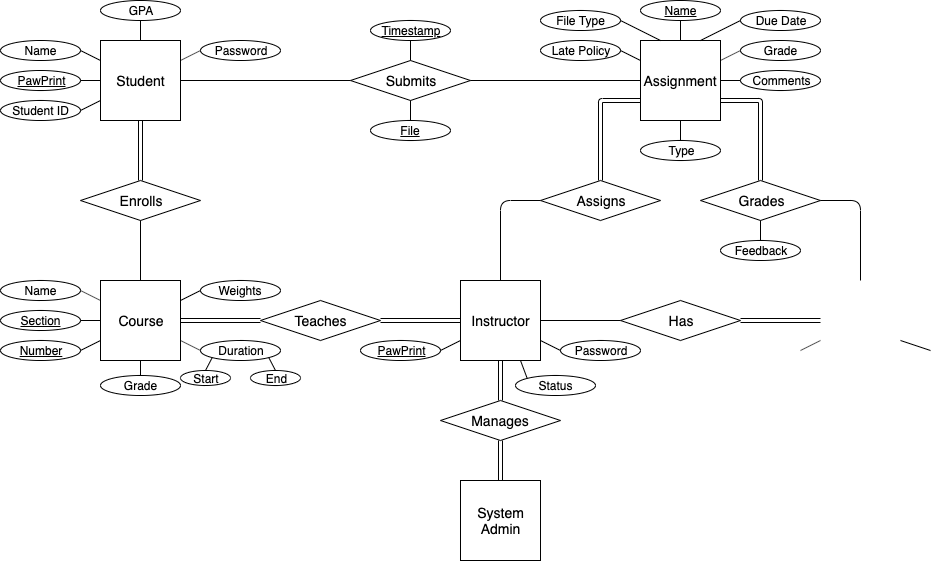

The diagram above was exported from draw.io. Its source (the exported page's mxGraphModel, read from the mxfile embedded in the PNG):
<mxGraphModel dx="1055" dy="456" grid="1" gridSize="10" guides="1" tooltips="1" connect="1" arrows="1" fold="1" page="1" pageScale="1" pageWidth="1100" pageHeight="850" math="0" shadow="0">
  <root>
    <mxCell id="0" />
    <mxCell id="1" parent="0" />
    <mxCell id="2" value="&lt;font style=&quot;font-size: 14px&quot;&gt;Student&lt;/font&gt;" style="whiteSpace=wrap;html=1;aspect=fixed;" vertex="1" parent="1">
      <mxGeometry x="165" y="80" width="80" height="80" as="geometry" />
    </mxCell>
    <mxCell id="3" value="&lt;font style=&quot;font-size: 14px&quot;&gt;Assignment&lt;/font&gt;" style="whiteSpace=wrap;html=1;aspect=fixed;" vertex="1" parent="1">
      <mxGeometry x="705" y="80" width="80" height="80" as="geometry" />
    </mxCell>
    <mxCell id="4" value="&lt;font style=&quot;font-size: 14px&quot;&gt;Instructor&lt;/font&gt;" style="whiteSpace=wrap;html=1;aspect=fixed;" vertex="1" parent="1">
      <mxGeometry x="525" y="320" width="80" height="80" as="geometry" />
    </mxCell>
    <mxCell id="5" value="Due Date" style="ellipse;whiteSpace=wrap;html=1;" vertex="1" parent="1">
      <mxGeometry x="805" y="50" width="80" height="20" as="geometry" />
    </mxCell>
    <mxCell id="6" value="&lt;font style=&quot;font-size: 14px&quot;&gt;Submits&lt;/font&gt;" style="rhombus;whiteSpace=wrap;html=1;" vertex="1" parent="1">
      <mxGeometry x="415" y="100" width="120" height="40" as="geometry" />
    </mxCell>
    <mxCell id="7" value="&lt;font style=&quot;font-size: 14px&quot;&gt;Grades&lt;/font&gt;" style="rhombus;whiteSpace=wrap;html=1;" vertex="1" parent="1">
      <mxGeometry x="765" y="220" width="120" height="40" as="geometry" />
    </mxCell>
    <mxCell id="8" value="&lt;u&gt;Timestamp&lt;/u&gt;" style="ellipse;whiteSpace=wrap;html=1;" vertex="1" parent="1">
      <mxGeometry x="435" y="60" width="80" height="20" as="geometry" />
    </mxCell>
    <mxCell id="9" value="Late Policy" style="ellipse;whiteSpace=wrap;html=1;" vertex="1" parent="1">
      <mxGeometry x="605" y="80" width="80" height="20" as="geometry" />
    </mxCell>
    <mxCell id="10" value="Name" style="ellipse;whiteSpace=wrap;html=1;" vertex="1" parent="1">
      <mxGeometry x="65" y="80" width="80" height="20" as="geometry" />
    </mxCell>
    <mxCell id="11" value="&lt;u&gt;PawPrint&lt;/u&gt;" style="ellipse;whiteSpace=wrap;html=1;" vertex="1" parent="1">
      <mxGeometry x="65" y="110" width="80" height="20" as="geometry" />
    </mxCell>
    <mxCell id="12" value="Student ID" style="ellipse;whiteSpace=wrap;html=1;" vertex="1" parent="1">
      <mxGeometry x="65" y="140" width="80" height="20" as="geometry" />
    </mxCell>
    <mxCell id="13" value="File Type" style="ellipse;whiteSpace=wrap;html=1;" vertex="1" parent="1">
      <mxGeometry x="605" y="50" width="80" height="20" as="geometry" />
    </mxCell>
    <mxCell id="14" value="Grade" style="ellipse;whiteSpace=wrap;html=1;" vertex="1" parent="1">
      <mxGeometry x="805" y="80" width="80" height="20" as="geometry" />
    </mxCell>
    <mxCell id="15" value="Feedback" style="ellipse;whiteSpace=wrap;html=1;" vertex="1" parent="1">
      <mxGeometry x="785" y="280" width="80" height="20" as="geometry" />
    </mxCell>
    <mxCell id="16" value="&lt;font style=&quot;font-size: 14px&quot;&gt;Enrolls&lt;/font&gt;" style="rhombus;whiteSpace=wrap;html=1;" vertex="1" parent="1">
      <mxGeometry x="145" y="220" width="120" height="40" as="geometry" />
    </mxCell>
    <mxCell id="17" value="&lt;font style=&quot;font-size: 14px&quot;&gt;Course&lt;/font&gt;" style="whiteSpace=wrap;html=1;aspect=fixed;" vertex="1" parent="1">
      <mxGeometry x="165" y="320" width="80" height="80" as="geometry" />
    </mxCell>
    <mxCell id="18" value="Name" style="ellipse;whiteSpace=wrap;html=1;" vertex="1" parent="1">
      <mxGeometry x="65" y="320" width="80" height="20" as="geometry" />
    </mxCell>
    <mxCell id="19" value="&lt;u&gt;Section&lt;/u&gt;" style="ellipse;whiteSpace=wrap;html=1;" vertex="1" parent="1">
      <mxGeometry x="65" y="350" width="80" height="20" as="geometry" />
    </mxCell>
    <mxCell id="20" value="&lt;u&gt;Number&lt;/u&gt;" style="ellipse;whiteSpace=wrap;html=1;" vertex="1" parent="1">
      <mxGeometry x="65" y="380" width="80" height="20" as="geometry" />
    </mxCell>
    <mxCell id="21" value="&lt;font style=&quot;font-size: 14px&quot;&gt;Teaches&lt;/font&gt;" style="rhombus;whiteSpace=wrap;html=1;" vertex="1" parent="1">
      <mxGeometry x="325" y="340" width="120" height="40" as="geometry" />
    </mxCell>
    <mxCell id="22" value="" style="shape=link;html=1;entryX=0.5;entryY=1;entryDx=0;entryDy=0;exitX=0.5;exitY=0;exitDx=0;exitDy=0;" edge="1" source="16" target="2" parent="1">
      <mxGeometry width="50" height="50" relative="1" as="geometry">
        <mxPoint x="65" y="590" as="sourcePoint" />
        <mxPoint x="115" y="540" as="targetPoint" />
      </mxGeometry>
    </mxCell>
    <mxCell id="23" value="" style="endArrow=none;html=1;entryX=0.5;entryY=0;entryDx=0;entryDy=0;exitX=0.5;exitY=1;exitDx=0;exitDy=0;" edge="1" source="16" target="17" parent="1">
      <mxGeometry width="50" height="50" relative="1" as="geometry">
        <mxPoint x="65" y="590" as="sourcePoint" />
        <mxPoint x="115" y="540" as="targetPoint" />
      </mxGeometry>
    </mxCell>
    <mxCell id="24" value="" style="endArrow=none;html=1;entryX=0;entryY=0.5;entryDx=0;entryDy=0;exitX=1;exitY=0.5;exitDx=0;exitDy=0;" edge="1" source="11" target="2" parent="1">
      <mxGeometry width="50" height="50" relative="1" as="geometry">
        <mxPoint x="215" y="270" as="sourcePoint" />
        <mxPoint x="215" y="330" as="targetPoint" />
      </mxGeometry>
    </mxCell>
    <mxCell id="25" value="" style="endArrow=none;html=1;entryX=1;entryY=0.5;entryDx=0;entryDy=0;exitX=0;exitY=0.75;exitDx=0;exitDy=0;" edge="1" source="2" target="12" parent="1">
      <mxGeometry width="50" height="50" relative="1" as="geometry">
        <mxPoint x="144" y="130" as="sourcePoint" />
        <mxPoint x="164" y="130" as="targetPoint" />
      </mxGeometry>
    </mxCell>
    <mxCell id="26" value="" style="endArrow=none;html=1;entryX=1;entryY=0.5;entryDx=0;entryDy=0;exitX=0;exitY=0.25;exitDx=0;exitDy=0;" edge="1" source="2" target="10" parent="1">
      <mxGeometry width="50" height="50" relative="1" as="geometry">
        <mxPoint x="175" y="150" as="sourcePoint" />
        <mxPoint x="155" y="160" as="targetPoint" />
      </mxGeometry>
    </mxCell>
    <mxCell id="27" value="GPA" style="ellipse;whiteSpace=wrap;html=1;" vertex="1" parent="1">
      <mxGeometry x="165" y="40" width="80" height="20" as="geometry" />
    </mxCell>
    <mxCell id="28" value="" style="endArrow=none;html=1;entryX=1;entryY=0.5;entryDx=0;entryDy=0;exitX=0;exitY=0.25;exitDx=0;exitDy=0;" edge="1" source="17" target="18" parent="1">
      <mxGeometry width="50" height="50" relative="1" as="geometry">
        <mxPoint x="155" y="270" as="sourcePoint" />
        <mxPoint x="175" y="130" as="targetPoint" />
      </mxGeometry>
    </mxCell>
    <mxCell id="29" value="" style="endArrow=none;html=1;entryX=1;entryY=0.5;entryDx=0;entryDy=0;exitX=0;exitY=0.75;exitDx=0;exitDy=0;" edge="1" source="17" target="20" parent="1">
      <mxGeometry width="50" height="50" relative="1" as="geometry">
        <mxPoint x="175" y="350" as="sourcePoint" />
        <mxPoint x="155" y="340" as="targetPoint" />
      </mxGeometry>
    </mxCell>
    <mxCell id="30" value="" style="endArrow=none;html=1;entryX=1;entryY=0.5;entryDx=0;entryDy=0;" edge="1" target="19" parent="1">
      <mxGeometry width="50" height="50" relative="1" as="geometry">
        <mxPoint x="165" y="360" as="sourcePoint" />
        <mxPoint x="165" y="350" as="targetPoint" />
      </mxGeometry>
    </mxCell>
    <mxCell id="31" value="" style="shape=link;html=1;entryX=0;entryY=0.5;entryDx=0;entryDy=0;exitX=1;exitY=0.5;exitDx=0;exitDy=0;" edge="1" source="17" target="21" parent="1">
      <mxGeometry width="50" height="50" relative="1" as="geometry">
        <mxPoint x="215" y="230" as="sourcePoint" />
        <mxPoint x="215" y="170" as="targetPoint" />
      </mxGeometry>
    </mxCell>
    <mxCell id="32" value="" style="shape=link;html=1;entryX=0;entryY=0.5;entryDx=0;entryDy=0;exitX=1;exitY=0.5;exitDx=0;exitDy=0;" edge="1" source="21" target="4" parent="1">
      <mxGeometry width="50" height="50" relative="1" as="geometry">
        <mxPoint x="255" y="370" as="sourcePoint" />
        <mxPoint x="335" y="370" as="targetPoint" />
      </mxGeometry>
    </mxCell>
    <mxCell id="33" value="&lt;font style=&quot;font-size: 14px&quot;&gt;Assigns&lt;/font&gt;" style="rhombus;whiteSpace=wrap;html=1;" vertex="1" parent="1">
      <mxGeometry x="605" y="220" width="120" height="40" as="geometry" />
    </mxCell>
    <mxCell id="34" value="" style="shape=link;html=1;entryX=0.5;entryY=0;entryDx=0;entryDy=0;exitX=0;exitY=0.75;exitDx=0;exitDy=0;" edge="1" source="3" target="33" parent="1">
      <mxGeometry width="50" height="50" relative="1" as="geometry">
        <mxPoint x="625" y="140" as="sourcePoint" />
        <mxPoint x="575" y="220" as="targetPoint" />
        <Array as="points">
          <mxPoint x="665" y="140" />
        </Array>
      </mxGeometry>
    </mxCell>
    <mxCell id="35" value="&lt;font style=&quot;font-size: 14px&quot;&gt;Has&lt;/font&gt;" style="rhombus;whiteSpace=wrap;html=1;" vertex="1" parent="1">
      <mxGeometry x="685" y="340" width="120" height="40" as="geometry" />
    </mxCell>
    <mxCell id="36" value="" style="endArrow=none;html=1;entryX=1;entryY=0.5;entryDx=0;entryDy=0;exitX=0;exitY=0.5;exitDx=0;exitDy=0;" edge="1" source="35" target="4" parent="1">
      <mxGeometry width="50" height="50" relative="1" as="geometry">
        <mxPoint x="145" y="590" as="sourcePoint" />
        <mxPoint x="195" y="540" as="targetPoint" />
      </mxGeometry>
    </mxCell>
    <mxCell id="37" value="" style="shape=link;html=1;entryX=1;entryY=0.5;entryDx=0;entryDy=0;exitX=0;exitY=0.5;exitDx=0;exitDy=0;" edge="1" target="35" parent="1">
      <mxGeometry width="50" height="50" relative="1" as="geometry">
        <mxPoint x="885" y="360" as="sourcePoint" />
        <mxPoint x="535" y="370" as="targetPoint" />
      </mxGeometry>
    </mxCell>
    <mxCell id="38" value="&lt;u&gt;Name&lt;/u&gt;" style="ellipse;whiteSpace=wrap;html=1;" vertex="1" parent="1">
      <mxGeometry x="705" y="40" width="80" height="20" as="geometry" />
    </mxCell>
    <mxCell id="39" value="" style="endArrow=none;html=1;entryX=0.5;entryY=1;entryDx=0;entryDy=0;exitX=0.5;exitY=0;exitDx=0;exitDy=0;" edge="1" source="6" target="8" parent="1">
      <mxGeometry width="50" height="50" relative="1" as="geometry">
        <mxPoint x="795" y="380" as="sourcePoint" />
        <mxPoint x="715" y="380" as="targetPoint" />
      </mxGeometry>
    </mxCell>
    <mxCell id="40" value="" style="endArrow=none;html=1;entryX=0.5;entryY=0;entryDx=0;entryDy=0;exitX=0;exitY=0.5;exitDx=0;exitDy=0;" edge="1" source="33" target="4" parent="1">
      <mxGeometry width="50" height="50" relative="1" as="geometry">
        <mxPoint x="695" y="370" as="sourcePoint" />
        <mxPoint x="615" y="370" as="targetPoint" />
        <Array as="points">
          <mxPoint x="565" y="240" />
        </Array>
      </mxGeometry>
    </mxCell>
    <mxCell id="41" value="" style="shape=link;html=1;entryX=0.5;entryY=0;entryDx=0;entryDy=0;exitX=1;exitY=0.75;exitDx=0;exitDy=0;" edge="1" source="3" target="7" parent="1">
      <mxGeometry width="50" height="50" relative="1" as="geometry">
        <mxPoint x="715" y="130" as="sourcePoint" />
        <mxPoint x="675" y="230" as="targetPoint" />
        <Array as="points">
          <mxPoint x="825" y="140" />
        </Array>
      </mxGeometry>
    </mxCell>
    <mxCell id="42" value="" style="endArrow=none;html=1;entryX=0.5;entryY=0;entryDx=0;entryDy=0;exitX=1;exitY=0.5;exitDx=0;exitDy=0;" edge="1" source="7" parent="1">
      <mxGeometry width="50" height="50" relative="1" as="geometry">
        <mxPoint x="615" y="250" as="sourcePoint" />
        <mxPoint x="925" y="320" as="targetPoint" />
        <Array as="points">
          <mxPoint x="925" y="240" />
        </Array>
      </mxGeometry>
    </mxCell>
    <mxCell id="43" value="" style="endArrow=none;html=1;entryX=0.5;entryY=1;entryDx=0;entryDy=0;exitX=0.5;exitY=0;exitDx=0;exitDy=0;" edge="1" source="15" target="7" parent="1">
      <mxGeometry width="50" height="50" relative="1" as="geometry">
        <mxPoint x="65" y="470" as="sourcePoint" />
        <mxPoint x="115" y="420" as="targetPoint" />
      </mxGeometry>
    </mxCell>
    <mxCell id="44" value="" style="endArrow=none;html=1;entryX=0.5;entryY=1;entryDx=0;entryDy=0;exitX=0.5;exitY=0;exitDx=0;exitDy=0;" edge="1" source="3" target="38" parent="1">
      <mxGeometry width="50" height="50" relative="1" as="geometry">
        <mxPoint x="835" y="290" as="sourcePoint" />
        <mxPoint x="835" y="270" as="targetPoint" />
      </mxGeometry>
    </mxCell>
    <mxCell id="45" value="" style="endArrow=none;html=1;entryX=0;entryY=0.5;entryDx=0;entryDy=0;exitX=1;exitY=0.25;exitDx=0;exitDy=0;" edge="1" source="3" target="14" parent="1">
      <mxGeometry width="50" height="50" relative="1" as="geometry">
        <mxPoint x="755" y="90" as="sourcePoint" />
        <mxPoint x="755" y="70" as="targetPoint" />
      </mxGeometry>
    </mxCell>
    <mxCell id="46" value="" style="endArrow=none;html=1;entryX=0;entryY=0.5;entryDx=0;entryDy=0;exitX=0.75;exitY=0;exitDx=0;exitDy=0;" edge="1" source="3" target="5" parent="1">
      <mxGeometry width="50" height="50" relative="1" as="geometry">
        <mxPoint x="765" y="100" as="sourcePoint" />
        <mxPoint x="765" y="80" as="targetPoint" />
      </mxGeometry>
    </mxCell>
    <mxCell id="47" value="" style="endArrow=none;html=1;entryX=1;entryY=0.5;entryDx=0;entryDy=0;exitX=0.25;exitY=0;exitDx=0;exitDy=0;" edge="1" source="3" target="13" parent="1">
      <mxGeometry width="50" height="50" relative="1" as="geometry">
        <mxPoint x="775" y="110" as="sourcePoint" />
        <mxPoint x="775" y="90" as="targetPoint" />
      </mxGeometry>
    </mxCell>
    <mxCell id="48" value="" style="endArrow=none;html=1;entryX=1;entryY=0.5;entryDx=0;entryDy=0;exitX=0;exitY=0.25;exitDx=0;exitDy=0;" edge="1" source="3" target="9" parent="1">
      <mxGeometry width="50" height="50" relative="1" as="geometry">
        <mxPoint x="735" y="90" as="sourcePoint" />
        <mxPoint x="695" y="70" as="targetPoint" />
      </mxGeometry>
    </mxCell>
    <mxCell id="49" value="" style="endArrow=none;html=1;entryX=0;entryY=0.5;entryDx=0;entryDy=0;exitX=1;exitY=0.5;exitDx=0;exitDy=0;" edge="1" source="2" target="6" parent="1">
      <mxGeometry width="50" height="50" relative="1" as="geometry">
        <mxPoint x="215" y="270" as="sourcePoint" />
        <mxPoint x="215" y="330" as="targetPoint" />
      </mxGeometry>
    </mxCell>
    <mxCell id="50" value="" style="endArrow=none;html=1;exitX=1;exitY=0.5;exitDx=0;exitDy=0;entryX=0;entryY=0.5;entryDx=0;entryDy=0;" edge="1" source="6" target="3" parent="1">
      <mxGeometry width="50" height="50" relative="1" as="geometry">
        <mxPoint x="535" y="119" as="sourcePoint" />
        <mxPoint x="665" y="119" as="targetPoint" />
      </mxGeometry>
    </mxCell>
    <mxCell id="51" value="&lt;u&gt;PawPrint&lt;/u&gt;" style="ellipse;whiteSpace=wrap;html=1;" vertex="1" parent="1">
      <mxGeometry x="425" y="380" width="80" height="20" as="geometry" />
    </mxCell>
    <mxCell id="52" value="" style="endArrow=none;html=1;entryX=0.5;entryY=1;entryDx=0;entryDy=0;exitX=0.5;exitY=0;exitDx=0;exitDy=0;" edge="1" source="2" target="27" parent="1">
      <mxGeometry width="50" height="50" relative="1" as="geometry">
        <mxPoint x="485" y="110" as="sourcePoint" />
        <mxPoint x="485" y="90" as="targetPoint" />
      </mxGeometry>
    </mxCell>
    <mxCell id="53" value="Grade" style="ellipse;whiteSpace=wrap;html=1;" vertex="1" parent="1">
      <mxGeometry x="165" y="415" width="80" height="20" as="geometry" />
    </mxCell>
    <mxCell id="54" value="" style="endArrow=none;html=1;entryX=0.5;entryY=1;entryDx=0;entryDy=0;exitX=0.5;exitY=0;exitDx=0;exitDy=0;" edge="1" source="53" target="17" parent="1">
      <mxGeometry width="50" height="50" relative="1" as="geometry">
        <mxPoint x="205" y="410" as="sourcePoint" />
        <mxPoint x="575" y="410" as="targetPoint" />
      </mxGeometry>
    </mxCell>
    <mxCell id="55" value="Comments" style="ellipse;whiteSpace=wrap;html=1;" vertex="1" parent="1">
      <mxGeometry x="805" y="110" width="80" height="20" as="geometry" />
    </mxCell>
    <mxCell id="56" value="" style="endArrow=none;html=1;entryX=0;entryY=0.5;entryDx=0;entryDy=0;exitX=1;exitY=0.5;exitDx=0;exitDy=0;" edge="1" source="3" target="55" parent="1">
      <mxGeometry width="50" height="50" relative="1" as="geometry">
        <mxPoint x="795" y="110" as="sourcePoint" />
        <mxPoint x="815" y="100" as="targetPoint" />
      </mxGeometry>
    </mxCell>
    <mxCell id="57" value="&lt;u&gt;File&lt;/u&gt;" style="ellipse;whiteSpace=wrap;html=1;" vertex="1" parent="1">
      <mxGeometry x="435" y="160" width="80" height="20" as="geometry" />
    </mxCell>
    <mxCell id="58" value="" style="endArrow=none;html=1;exitX=0.5;exitY=1;exitDx=0;exitDy=0;entryX=0.5;entryY=0;entryDx=0;entryDy=0;" edge="1" source="6" target="57" parent="1">
      <mxGeometry width="50" height="50" relative="1" as="geometry">
        <mxPoint x="755" y="90" as="sourcePoint" />
        <mxPoint x="505" y="150" as="targetPoint" />
      </mxGeometry>
    </mxCell>
    <mxCell id="59" value="Weights" style="ellipse;whiteSpace=wrap;html=1;" vertex="1" parent="1">
      <mxGeometry x="265" y="320" width="80" height="20" as="geometry" />
    </mxCell>
    <mxCell id="60" value="" style="endArrow=none;html=1;entryX=1;entryY=0.25;entryDx=0;entryDy=0;exitX=0;exitY=0.5;exitDx=0;exitDy=0;" edge="1" source="59" target="17" parent="1">
      <mxGeometry width="50" height="50" relative="1" as="geometry">
        <mxPoint x="175" y="350" as="sourcePoint" />
        <mxPoint x="155" y="340" as="targetPoint" />
      </mxGeometry>
    </mxCell>
    <mxCell id="61" value="" style="endArrow=none;html=1;exitX=0.5;exitY=1;exitDx=0;exitDy=0;" edge="1" source="3" parent="1">
      <mxGeometry width="50" height="50" relative="1" as="geometry">
        <mxPoint x="755" y="90" as="sourcePoint" />
        <mxPoint x="745" y="180" as="targetPoint" />
      </mxGeometry>
    </mxCell>
    <mxCell id="62" value="Type" style="ellipse;whiteSpace=wrap;html=1;" vertex="1" parent="1">
      <mxGeometry x="705" y="180" width="80" height="20" as="geometry" />
    </mxCell>
    <mxCell id="63" value="Password" style="ellipse;whiteSpace=wrap;html=1;" vertex="1" parent="1">
      <mxGeometry x="265" y="80" width="80" height="20" as="geometry" />
    </mxCell>
    <mxCell id="64" value="Password" style="ellipse;whiteSpace=wrap;html=1;" vertex="1" parent="1">
      <mxGeometry x="625" y="380" width="80" height="20" as="geometry" />
    </mxCell>
    <mxCell id="65" value="" style="endArrow=none;html=1;entryX=1;entryY=0.5;entryDx=0;entryDy=0;exitX=0;exitY=0.75;exitDx=0;exitDy=0;" edge="1" source="4" target="51" parent="1">
      <mxGeometry width="50" height="50" relative="1" as="geometry">
        <mxPoint x="175" y="150" as="sourcePoint" />
        <mxPoint x="155" y="160" as="targetPoint" />
      </mxGeometry>
    </mxCell>
    <mxCell id="66" value="" style="endArrow=none;html=1;entryX=1;entryY=0.75;entryDx=0;entryDy=0;exitX=0;exitY=0.5;exitDx=0;exitDy=0;" edge="1" source="64" target="4" parent="1">
      <mxGeometry width="50" height="50" relative="1" as="geometry">
        <mxPoint x="535" y="390" as="sourcePoint" />
        <mxPoint x="515" y="400" as="targetPoint" />
      </mxGeometry>
    </mxCell>
    <mxCell id="67" value="" style="endArrow=none;html=1;entryX=0;entryY=0.75;entryDx=0;entryDy=0;exitX=1;exitY=0.5;exitDx=0;exitDy=0;" edge="1" parent="1">
      <mxGeometry width="50" height="50" relative="1" as="geometry">
        <mxPoint x="865" y="390" as="sourcePoint" />
        <mxPoint x="885" y="380" as="targetPoint" />
      </mxGeometry>
    </mxCell>
    <mxCell id="68" value="" style="endArrow=none;html=1;entryX=1;entryY=0.75;entryDx=0;entryDy=0;exitX=0;exitY=0.5;exitDx=0;exitDy=0;" edge="1" parent="1">
      <mxGeometry width="50" height="50" relative="1" as="geometry">
        <mxPoint x="995" y="390" as="sourcePoint" />
        <mxPoint x="965" y="380" as="targetPoint" />
      </mxGeometry>
    </mxCell>
    <mxCell id="69" value="Start" style="ellipse;whiteSpace=wrap;html=1;" vertex="1" parent="1">
      <mxGeometry x="245" y="410" width="50" height="15" as="geometry" />
    </mxCell>
    <mxCell id="70" value="Duration" style="ellipse;whiteSpace=wrap;html=1;" vertex="1" parent="1">
      <mxGeometry x="265" y="380" width="80" height="20" as="geometry" />
    </mxCell>
    <mxCell id="71" value="" style="endArrow=none;html=1;entryX=1;entryY=0.75;entryDx=0;entryDy=0;exitX=0;exitY=0.5;exitDx=0;exitDy=0;" edge="1" source="70" target="17" parent="1">
      <mxGeometry width="50" height="50" relative="1" as="geometry">
        <mxPoint x="175" y="390" as="sourcePoint" />
        <mxPoint x="155" y="400" as="targetPoint" />
      </mxGeometry>
    </mxCell>
    <mxCell id="72" value="End" style="ellipse;whiteSpace=wrap;html=1;" vertex="1" parent="1">
      <mxGeometry x="315" y="410" width="50" height="15" as="geometry" />
    </mxCell>
    <mxCell id="73" value="&lt;span style=&quot;font-family: &amp;#34;helvetica&amp;#34; , &amp;#34;arial&amp;#34; , sans-serif ; font-size: 0px ; background-color: rgb(248 , 249 , 250)&quot;&gt;%3CmxGraphModel%3E%3Croot%3E%3CmxCell%20id%3D%220%22%2F%3E%3CmxCell%20id%3D%221%22%20parent%3D%220%22%2F%3E%3CmxCell%20id%3D%222%22%20value%3D%22Start%22%20style%3D%22ellipse%3BwhiteSpace%3Dwrap%3Bhtml%3D1%3B%22%20vertex%3D%221%22%20parent%3D%221%22%3E%3CmxGeometry%20x%3D%22220%22%20y%3D%22420%22%20width%3D%2250%22%20height%3D%2215%22%20as%3D%22geometry%22%2F%3E%3C%2FmxCell%3E%3C%2Froot%3E%3C%2FmxGraphModel%3E&lt;/span&gt;" style="endArrow=none;html=1;entryX=0.5;entryY=0;entryDx=0;entryDy=0;exitX=0;exitY=1;exitDx=0;exitDy=0;" edge="1" source="70" target="69" parent="1">
      <mxGeometry width="50" height="50" relative="1" as="geometry">
        <mxPoint x="65" y="510" as="sourcePoint" />
        <mxPoint x="115" y="460" as="targetPoint" />
      </mxGeometry>
    </mxCell>
    <mxCell id="74" value="&lt;span style=&quot;font-family: &amp;#34;helvetica&amp;#34; , &amp;#34;arial&amp;#34; , sans-serif ; font-size: 0px ; background-color: rgb(248 , 249 , 250)&quot;&gt;%3CmxGraphModel%3E%3Croot%3E%3CmxCell%20id%3D%220%22%2F%3E%3CmxCell%20id%3D%221%22%20parent%3D%220%22%2F%3E%3CmxCell%20id%3D%222%22%20value%3D%22Start%22%20style%3D%22ellipse%3BwhiteSpace%3Dwrap%3Bhtml%3D1%3B%22%20vertex%3D%221%22%20parent%3D%221%22%3E%3CmxGeometry%20x%3D%22220%22%20y%3D%22420%22%20width%3D%2250%22%20height%3D%2215%22%20as%3D%22geometry%22%2F%3E%3C%2FmxCell%3E%3C%2Froot%3E%3C%2FmxGraphModel%3E&lt;/span&gt;" style="endArrow=none;html=1;entryX=0.5;entryY=0;entryDx=0;entryDy=0;exitX=1;exitY=1;exitDx=0;exitDy=0;" edge="1" source="70" target="72" parent="1">
      <mxGeometry width="50" height="50" relative="1" as="geometry">
        <mxPoint x="286.7157287525381" y="407.07106781186553" as="sourcePoint" />
        <mxPoint x="285" y="420" as="targetPoint" />
      </mxGeometry>
    </mxCell>
    <mxCell id="75" value="&lt;font style=&quot;font-size: 14px&quot;&gt;System&lt;br&gt;Admin&lt;br&gt;&lt;/font&gt;" style="whiteSpace=wrap;html=1;aspect=fixed;" vertex="1" parent="1">
      <mxGeometry x="525" y="520" width="80" height="80" as="geometry" />
    </mxCell>
    <mxCell id="76" value="&lt;font style=&quot;font-size: 14px&quot;&gt;Manages&lt;/font&gt;" style="rhombus;whiteSpace=wrap;html=1;" vertex="1" parent="1">
      <mxGeometry x="505" y="440" width="120" height="40" as="geometry" />
    </mxCell>
    <mxCell id="77" value="" style="shape=link;html=1;entryX=0.5;entryY=0;entryDx=0;entryDy=0;exitX=0.5;exitY=1;exitDx=0;exitDy=0;" edge="1" source="76" target="75" parent="1">
      <mxGeometry width="50" height="50" relative="1" as="geometry">
        <mxPoint x="455" y="370" as="sourcePoint" />
        <mxPoint x="535" y="370" as="targetPoint" />
      </mxGeometry>
    </mxCell>
    <mxCell id="78" value="" style="shape=link;html=1;entryX=0.5;entryY=0;entryDx=0;entryDy=0;exitX=0.5;exitY=1;exitDx=0;exitDy=0;" edge="1" source="4" target="76" parent="1">
      <mxGeometry width="50" height="50" relative="1" as="geometry">
        <mxPoint x="575" y="490" as="sourcePoint" />
        <mxPoint x="575" y="530" as="targetPoint" />
      </mxGeometry>
    </mxCell>
    <mxCell id="79" value="" style="endArrow=none;html=1;exitX=0;exitY=0.5;exitDx=0;exitDy=0;entryX=1;entryY=0.25;entryDx=0;entryDy=0;" edge="1" source="63" target="2" parent="1">
      <mxGeometry width="50" height="50" relative="1" as="geometry">
        <mxPoint x="175" y="110" as="sourcePoint" />
        <mxPoint x="250" y="100" as="targetPoint" />
      </mxGeometry>
    </mxCell>
    <mxCell id="80" value="Status" style="ellipse;whiteSpace=wrap;html=1;" vertex="1" parent="1">
      <mxGeometry x="580" y="415" width="80" height="20" as="geometry" />
    </mxCell>
    <mxCell id="81" value="" style="endArrow=none;html=1;entryX=0.75;entryY=1;entryDx=0;entryDy=0;exitX=0;exitY=0;exitDx=0;exitDy=0;" edge="1" source="80" target="4" parent="1">
      <mxGeometry width="50" height="50" relative="1" as="geometry">
        <mxPoint x="635" y="400" as="sourcePoint" />
        <mxPoint x="615" y="390" as="targetPoint" />
      </mxGeometry>
    </mxCell>
  </root>
</mxGraphModel>